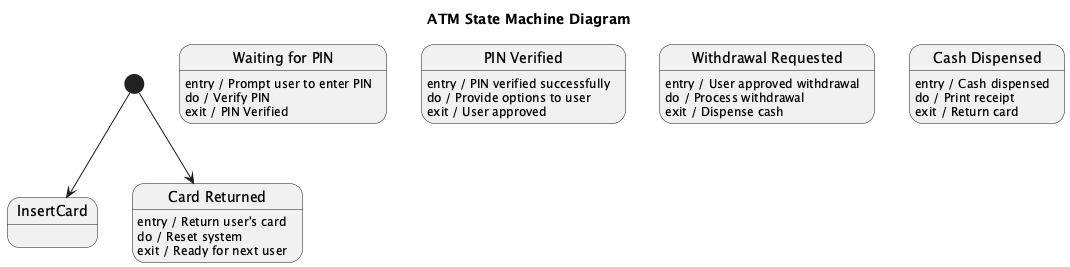

The diagram above was rendered by PlantUML. Its source (embedded in the PNG):
@startuml
title ATM State Machine Diagram

[*] --> InsertCard

state InsertCard

state "Waiting for PIN" as WaitForPIN
WaitForPIN : entry / Prompt user to enter PIN
WaitForPIN : do / Verify PIN
WaitForPIN : exit / PIN Verified

state "PIN Verified" as PINVerified
PINVerified : entry / PIN verified successfully
PINVerified : do / Provide options to user
PINVerified : exit / User approved

state "Withdrawal Requested" as WithdrawalRequested
WithdrawalRequested : entry / User approved withdrawal
WithdrawalRequested : do / Process withdrawal
WithdrawalRequested : exit / Dispense cash

state "Cash Dispensed" as CashDispensed
CashDispensed : entry / Cash dispensed
CashDispensed : do / Print receipt
CashDispensed : exit / Return card

state "Card Returned" as CardReturned
CardReturned : entry / Return user's card
CardReturned : do / Reset system
CardReturned : exit / Ready for next user

[*] --> CardReturned

@enduml